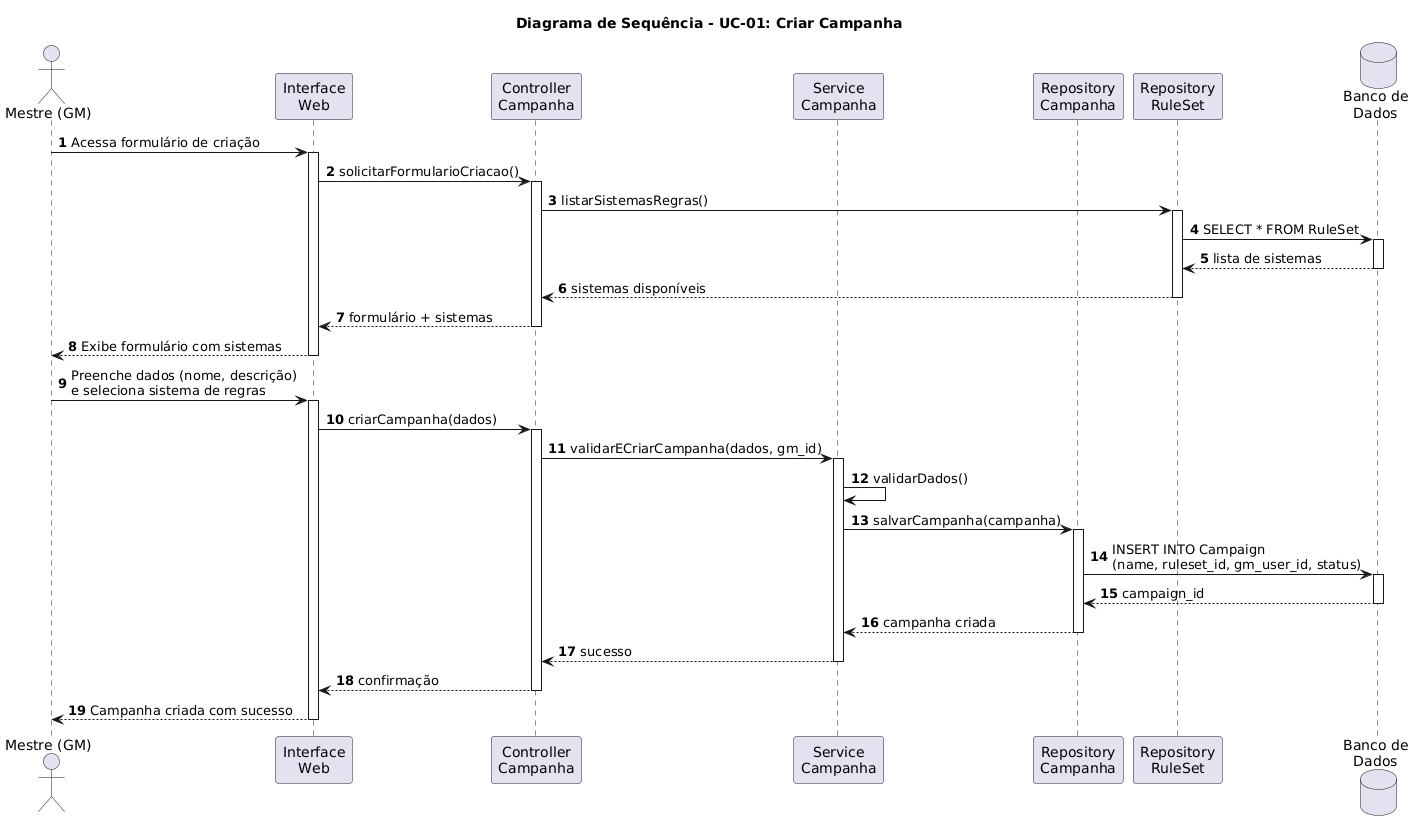

The diagram above was rendered by PlantUML. Its source (embedded in the PNG):
@startuml
title Diagrama de Sequência - UC-01: Criar Campanha

actor "Mestre (GM)" as GM
participant "Interface\nWeb" as UI
participant "Controller\nCampanha" as Controller
participant "Service\nCampanha" as Service
participant "Repository\nCampanha" as Repo
participant "Repository\nRuleSet" as RepoRules
database "Banco de\nDados" as DB

autonumber

GM -> UI: Acessa formulário de criação
activate UI

UI -> Controller: solicitarFormularioCriacao()
activate Controller

Controller -> RepoRules: listarSistemasRegras()
activate RepoRules

RepoRules -> DB: SELECT * FROM RuleSet
activate DB
DB --> RepoRules: lista de sistemas
deactivate DB

RepoRules --> Controller: sistemas disponíveis
deactivate RepoRules

Controller --> UI: formulário + sistemas
deactivate Controller

UI --> GM: Exibe formulário com sistemas
deactivate UI

GM -> UI: Preenche dados (nome, descrição)\ne seleciona sistema de regras
activate UI

UI -> Controller: criarCampanha(dados)
activate Controller

Controller -> Service: validarECriarCampanha(dados, gm_id)
activate Service

Service -> Service: validarDados()

Service -> Repo: salvarCampanha(campanha)
activate Repo

Repo -> DB: INSERT INTO Campaign\n(name, ruleset_id, gm_user_id, status)
activate DB
DB --> Repo: campaign_id
deactivate DB

Repo --> Service: campanha criada
deactivate Repo

Service --> Controller: sucesso
deactivate Service

Controller --> UI: confirmação
deactivate Controller

UI --> GM: Campanha criada com sucesso
deactivate UI
@enduml